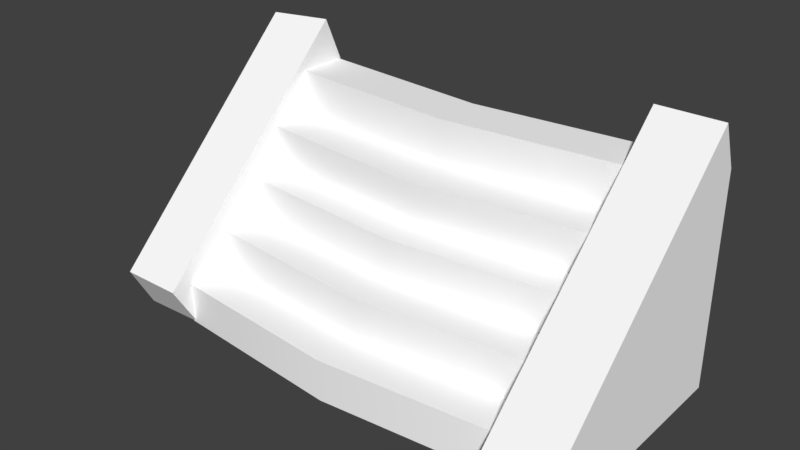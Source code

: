 # Source: Stairs2.blend  (saved by Blender 2.78.0; exported with 4.5.12 LTS)
import bpy
from mathutils import Matrix  # noqa: F401  (used for matrix-valued properties, if any)

bpy.ops.wm.read_factory_settings(use_empty=True)
scene = bpy.context.scene
scene.name = 'Scene'

# ---- collections
col_collection_1 = bpy.data.collections.new('Collection 1'); scene.collection.children.link(col_collection_1)

# ---- materials (node trees are filled in below, after node groups)
mat_atlas_01_003 = bpy.data.materials.new('atlas_01.003')
mat_atlas_01_003.alpha_threshold = 0.0
mat_atlas_01_003.use_transparent_shadow = False
mat_atlas_01_003.diffuse_color = (1.0, 1.0, 1.0, 1.0)
mat_atlas_01_003.roughness = 0.5

# ---- material node trees

# ---- world
world_world = bpy.data.worlds.new('World'); scene.world = world_world
world_world.color = (0.05088, 0.05088, 0.05088)
world_world.use_sun_shadow = False
world_world.sun_shadow_jitter_overblur = 0.0
world_world.cycles.sampling_method = 'MANUAL'

# ---- meshes
me_scene_006 = bpy.data.meshes.new('Scene.006')
me_scene_006.from_pydata([(7.629e-06, 40.36, 110.6), (-172.9, 40.27, 54.93), (7.629e-06, 40.27, 70.44), (-172.9, 40.36, 95.09), (172.9, 40.36, 95.09), (172.9, 40.27, 54.93), (7.629e-06, 0.0, 108.9), (-173.4, 0.0, 93.43), (173.4, 0.0, 93.43), (7.629e-06, 79.0, 68.28), (-172.9, 78.12, 11.49), (7.629e-06, 78.12, 27.0), (-172.9, 79.0, 52.77), (172.9, 79.0, 52.77), (172.9, 78.12, 11.49), (7.629e-06, 116.9, 26.85), (-172.9, 118.1, -21.68), (7.629e-06, 118.1, -6.166), (-172.9, 116.9, 11.34), (172.9, 116.9, 11.34), (172.9, 118.1, -21.68), (7.629e-06, 159.0, -1.335), (-172.9, 160.4, -55.72), (7.629e-06, 160.4, -40.21), (-172.9, 159.0, -16.84), (172.9, 159.0, -16.84), (172.9, 160.4, -55.72), (7.629e-06, 200.4, -43.86), (-173.4, 200.0, -106.6), (7.629e-06, 200.0, -91.06), (-172.9, 200.4, -59.37), (172.9, 200.4, -59.37), (173.4, 200.0, -106.6), (-170.0, 242.2, -90.07), (-170.0, 40.98, 116.7), (-230.0, 40.98, 116.7), (-230.0, 239.2, -83.61), (-170.0, 0.0, 92.57), (-230.0, 0.0, 94.31), (-230.0, 200.0, -105.7), (-170.0, 198.3, -108.9), (-170.0, 0.3623, -105.7), (-230.0, 0.3623, -105.7), (170.0, 42.05, 122.6), (170.0, 242.3, -87.74), (230.0, 242.3, -87.74), (230.0, 42.05, 122.6), (170.0, 0.0, 94.31), (230.0, 0.0, 94.31), (170.0, 198.4, -109.0), (230.0, 200.0, -105.7), (230.0, 0.362, -105.7), (170.0, 0.362, -105.7)], [], [(0, 2, 1), (1, 3, 0), (2, 0, 4), (4, 5, 2), (6, 0, 3), (3, 7, 6), (0, 6, 8), (8, 4, 0), (9, 11, 10), (10, 12, 9), (11, 9, 13), (13, 14, 11), (15, 17, 16), (16, 18, 15), (17, 15, 19), (19, 20, 17), (11, 15, 18), (18, 10, 11), (19, 15, 11), (11, 14, 19), (21, 23, 22), (22, 24, 21), (23, 21, 25), (25, 26, 23), (17, 21, 24), (24, 16, 17), (25, 21, 17), (17, 20, 25), (27, 29, 28), (28, 30, 27), (29, 27, 31), (31, 32, 29), (23, 27, 30), (30, 22, 23), (31, 27, 23), (23, 26, 31), (9, 2, 5), (5, 13, 9), (1, 2, 9), (9, 12, 1), (33, 35, 34), (33, 36, 35), (37, 35, 38), (37, 34, 35), (33, 39, 36), (33, 40, 39), (41, 40, 37), (42, 40, 41), (42, 39, 40), (42, 38, 39), (36, 38, 35), (36, 39, 38), (33, 37, 40), (33, 34, 37), (43, 45, 44), (43, 46, 45), (47, 46, 43), (47, 48, 46), (49, 43, 44), (49, 47, 43), (50, 44, 45), (50, 49, 44), (48, 45, 46), (48, 50, 45), (50, 48, 51), (49, 51, 52), (49, 50, 51), (47, 49, 52)])
me_scene_006.polygons.foreach_set('use_smooth', [True] * 68)
_k = set([(0, 3), (0, 4), (1, 2), (1, 9), (2, 5), (9, 12), (9, 13), (10, 11), (11, 14), (11, 19), (15, 18), (15, 19), (16, 17), (17, 20), (17, 25), (21, 24), (21, 25), (22, 23), (23, 26), (23, 31), (27, 30), (27, 31), (33, 34), (33, 36), (33, 40), (34, 35), (34, 37), (35, 36), (35, 37), (35, 38), (36, 39), (38, 39), (39, 40), (39, 42), (40, 41), (40, 42), (43, 44), (43, 46), (43, 47), (44, 45), (44, 49), (45, 46), (45, 50), (46, 48), (47, 49), (49, 50), (49, 52), (50, 51)])
me_scene_006.attributes.new('sharp_edge', 'BOOLEAN', 'EDGE').data.foreach_set('value', [ (min(e.vertices), max(e.vertices)) in _k for e in me_scene_006.edges])
_uv = me_scene_006.uv_layers.new(name='UVSet0')
_uv.uv.foreach_set('vector', [0.8009, 0.3359, 0.8009, 0.3419, 0.8237, 0.3419, 0.8237, 0.3419, 0.8237, 0.3359, 0.8009, 0.3359, 0.8009, 0.3419, 0.8009, 0.3359, 0.7782, 0.3359, 0.7782, 0.3359, 0.7782, 0.3419, 0.8009, 0.3419, 0.8009, 0.3299, 0.8009, 0.3359, 0.8237, 0.3359, 0.8237, 0.3359, 0.8237, 0.3299, 0.8009, 0.3299, 0.8009, 0.3359, 0.8009, 0.3299, 0.7782, 0.3299, 0.7782, 0.3299, 0.7782, 0.3359, 0.8009, 0.3359, 0.8009, 0.3479, 0.8009, 0.3539, 0.8237, 0.3539, 0.8237, 0.3539, 0.8237, 0.3479, 0.8009, 0.3479, 0.8009, 0.3539, 0.8009, 0.3479, 0.7782, 0.3479, 0.7782, 0.3479, 0.7782, 0.3539, 0.8009, 0.3539, 0.8009, 0.3599, 0.8009, 0.3659, 0.8237, 0.3659, 0.8237, 0.3659, 0.8237, 0.3599, 0.8009, 0.3599, 0.8009, 0.3659, 0.8009, 0.3599, 0.7782, 0.3599, 0.7782, 0.3599, 0.7782, 0.3659, 0.8009, 0.3659, 0.8009, 0.3539, 0.8009, 0.3599, 0.8237, 0.3599, 0.8237, 0.3599, 0.8237, 0.3539, 0.8009, 0.3539, 0.7782, 0.3599, 0.8009, 0.3599, 0.8009, 0.3539, 0.8009, 0.3539, 0.7782, 0.3539, 0.7782, 0.3599, 0.8009, 0.372, 0.8009, 0.378, 0.8237, 0.378, 0.8237, 0.378, 0.8237, 0.372, 0.8009, 0.372, 0.8009, 0.378, 0.8009, 0.372, 0.7782, 0.372, 0.7782, 0.372, 0.7782, 0.378, 0.8009, 0.378, 0.8009, 0.3659, 0.8009, 0.372, 0.8237, 0.372, 0.8237, 0.372, 0.8237, 0.3659, 0.8009, 0.3659, 0.7782, 0.372, 0.8009, 0.372, 0.8009, 0.3659, 0.8009, 0.3659, 0.7782, 0.3659, 0.7782, 0.372, 0.8009, 0.384, 0.8009, 0.39, 0.8237, 0.39, 0.8237, 0.39, 0.8237, 0.384, 0.8009, 0.384, 0.8009, 0.39, 0.8009, 0.384, 0.7782, 0.384, 0.7782, 0.384, 0.7782, 0.39, 0.8009, 0.39, 0.8009, 0.378, 0.8009, 0.384, 0.8237, 0.384, 0.8237, 0.384, 0.8237, 0.378, 0.8009, 0.378, 0.7782, 0.384, 0.8009, 0.384, 0.8009, 0.378, 0.8009, 0.378, 0.7782, 0.378, 0.7782, 0.384, 0.8009, 0.3479, 0.8009, 0.3419, 0.7782, 0.3419, 0.7782, 0.3419, 0.7782, 0.3479, 0.8009, 0.3479, 0.8237, 0.3419, 0.8009, 0.3419, 0.8009, 0.3479, 0.8009, 0.3479, 0.8237, 0.3479, 0.8237, 0.3419, 0.9985, 0.3966, 0.9282, 0.3817, 0.9282, 0.3966, 0.9985, 0.3966, 0.9985, 0.3817, 0.9282, 0.3817, 0.9227, 0.3981, 0.9376, 0.4098, 0.9376, 0.3981, 0.9227, 0.3981, 0.9227, 0.4098, 0.9376, 0.4098, 0.9011, 0.4036, 0.8897, 0.3945, 0.8897, 0.4036, 0.9011, 0.4036, 0.9011, 0.3937, 0.8897, 0.3945, 0.9011, 0.3563, 0.9011, 0.3937, 0.9393, 0.3563, 0.8897, 0.3563, 0.9011, 0.3937, 0.9011, 0.3563, 0.8897, 0.3563, 0.8897, 0.3945, 0.9011, 0.3937, 0.8897, 0.3563, 0.8514, 0.3563, 0.8897, 0.3945, 0.8897, 0.4036, 0.8514, 0.3563, 0.8514, 0.3655, 0.8897, 0.4036, 0.8897, 0.3945, 0.8514, 0.3563, 0.9011, 0.4036, 0.9393, 0.3563, 0.9011, 0.3937, 0.9011, 0.4036, 0.9393, 0.3651, 0.9393, 0.3563, 0.9282, 0.3966, 0.9985, 0.3817, 0.9985, 0.3966, 0.9282, 0.3966, 0.9282, 0.3817, 0.9985, 0.3817, 0.9227, 0.3981, 0.9376, 0.4098, 0.9227, 0.4098, 0.9227, 0.3981, 0.9376, 0.3981, 0.9376, 0.4098, 0.9011, 0.3928, 0.9393, 0.3651, 0.9011, 0.4036, 0.9011, 0.3928, 0.9393, 0.3563, 0.9393, 0.3651, 0.8897, 0.3945, 0.9011, 0.4036, 0.8897, 0.4036, 0.8897, 0.3945, 0.9011, 0.3928, 0.9011, 0.4036, 0.8514, 0.3563, 0.8897, 0.4036, 0.8514, 0.3655, 0.8514, 0.3563, 0.8884, 0.3931, 0.8897, 0.4036, 0.8897, 0.3945, 0.8514, 0.3563, 0.8897, 0.3563, 0.9011, 0.3928, 0.8897, 0.3563, 0.9011, 0.3563, 0.9011, 0.3928, 0.8897, 0.3945, 0.8897, 0.3563, 0.9393, 0.3563, 0.9011, 0.3928, 0.9011, 0.3563])
me_scene_006.materials.append(mat_atlas_01_003)
me_scene_006.use_remesh_preserve_volume = False
me_scene_006.use_remesh_preserve_attributes = False
me_scene_006.use_mirror_vertex_groups = False
me_scene_006.update()
me_scene_006.normals_split_custom_set([tuple(v) for v in zip(*[iter([3.987e-07, 1.0, 2.012e-05, 7.631e-08, 1.0, 2.011e-05, -8.597e-07, 1.0, 1.076e-05, -8.597e-07, 1.0, 1.076e-05, -8.518e-07, 1.0, 1.074e-05, 3.987e-07, 1.0, 2.012e-05, 7.631e-08, 1.0, 2.011e-05, 3.987e-07, 1.0, 2.012e-05, 1.246e-06, 1.0, 1.079e-05, 1.246e-06, 1.0, 1.079e-05, 1.466e-06, 1.0, 1.073e-05, 7.631e-08, 1.0, 2.011e-05, 1.309e-06, 1.603e-05, 1.0, -1.25e-06, 2.037e-05, 1.0, -0.1603, -8.656e-06, 0.9871, -0.1603, -8.656e-06, 0.9871, -0.1603, -1.669e-06, 0.9871, 1.309e-06, 1.603e-05, 1.0, -1.25e-06, 2.037e-05, 1.0, 1.309e-06, 1.603e-05, 1.0, 0.1603, -1.753e-06, 0.9871, 0.1603, -1.753e-06, 0.9871, 0.1603, 1.222e-05, 0.9871, -1.25e-06, 2.037e-05, 1.0, 1.663e-06, 1.0, 1.185e-05, -1.276e-06, 1.0, 1.159e-05, -7.149e-07, 1.0, -6.912e-06, -7.149e-07, 1.0, -6.912e-06, -3.681e-07, 1.0, -6.877e-06, 1.663e-06, 1.0, 1.185e-05, -1.276e-06, 1.0, 1.159e-05, 1.663e-06, 1.0, 1.185e-05, -1.035e-07, 1.0, -6.778e-06, -1.035e-07, 1.0, -6.778e-06, 2.158e-06, 1.0, -6.979e-06, -1.276e-06, 1.0, 1.159e-05, -1.976e-06, 1.0, -5.707e-06, -6.161e-07, 1.0, -6.34e-06, -1.381e-06, 1.0, 1.344e-06, -1.381e-06, 1.0, 1.344e-06, 1.628e-06, 1.0, 1.691e-06, -1.976e-06, 1.0, -5.707e-06, -6.161e-07, 1.0, -6.34e-06, -1.976e-06, 1.0, -5.707e-06, 4.263e-07, 1.0, 8.677e-07, 4.263e-07, 1.0, 8.677e-07, 2.603e-07, 1.0, 8.792e-07, -6.161e-07, 1.0, -6.34e-06, -4.833e-06, 3.33e-06, 1.0, -4.809e-07, -1.032e-05, 1.0, -0.1603, -3.836e-07, 0.9871, -0.1603, -3.836e-07, 0.9871, -0.1603, -3.285e-06, 0.9871, -4.833e-06, 3.33e-06, 1.0, 0.1603, -4.372e-06, 0.9871, -4.809e-07, -1.032e-05, 1.0, -4.833e-06, 3.33e-06, 1.0, 1.134e-05, 4.446e-06, 1.0, 0.1603, -3.669e-06, 0.9871, 0.1603, 3.362e-06, 0.9871, -1.812e-06, 1.0, -1.321e-05, -5.36e-07, 1.0, -1.375e-05, 2.049e-07, 1.0, -1.698e-05, 2.049e-07, 1.0, -1.698e-05, 2.946e-06, 1.0, -1.672e-05, -1.812e-06, 1.0, -1.321e-05, -5.36e-07, 1.0, -1.375e-05, -1.812e-06, 1.0, -1.321e-05, -1.116e-06, 1.0, -1.701e-05, -1.116e-06, 1.0, -1.701e-05, -1.382e-06, 1.0, -1.682e-05, -5.36e-07, 1.0, -1.375e-05, -4.135e-07, 7.51e-06, 1.0, -6.232e-06, -5.431e-06, 1.0, -0.1603, 1.283e-05, 0.9871, -0.1603, 1.283e-05, 0.9871, -0.1603, 1.194e-05, 0.9871, -4.135e-07, 7.51e-06, 1.0, 0.1603, 9.313e-06, 0.9871, -6.232e-06, -5.431e-06, 1.0, -4.135e-07, 7.51e-06, 1.0, -3.372e-06, 2.718e-05, 1.0, 0.1603, 1.32e-05, 0.9871, 0.1603, 6.326e-06, 0.9871, 5.154e-07, 1.0, -1.267e-05, 6.257e-08, 1.0, -1.265e-05, -1.944e-07, 1.0, -6.121e-07, -1.944e-07, 1.0, -6.121e-07, 8.862e-07, 1.0, -2.222e-06, 5.154e-07, 1.0, -1.267e-05, 6.257e-08, 1.0, -1.265e-05, 5.154e-07, 1.0, -1.267e-05, 1.973e-07, 1.0, 4.11e-07, 1.973e-07, 1.0, 4.11e-07, 3.945e-07, 1.0, -1.117e-06, 6.257e-08, 1.0, -1.265e-05, 4.049e-06, -1.957e-05, 1.0, -4.808e-06, 9.432e-06, 1.0, -0.1603, 7.094e-06, 0.9871, -0.1603, 7.094e-06, 0.9871, -0.1603, 8.501e-06, 0.9871, 4.049e-06, -1.957e-05, 1.0, 0.1602, -2.332e-06, 0.9871, -4.808e-06, 9.432e-06, 1.0, 4.049e-06, -1.957e-05, 1.0, -3.923e-06, 3.263e-06, 1.0, 0.1603, 8.088e-06, 0.9871, 0.1603, 6.542e-06, 0.9871, 5.001e-07, 5.219e-06, 1.0, 2.287e-06, 1.298e-05, 1.0, 0.1603, -7.291e-06, 0.9871, 0.1603, -7.291e-06, 0.9871, 0.1603, -9.995e-06, 0.9871, 5.001e-07, 5.219e-06, 1.0, -0.1603, 1.263e-06, 0.9871, 2.287e-06, 1.298e-05, 1.0, 5.001e-07, 5.219e-06, 1.0, -2.398e-05, 4.347e-06, 1.0, -0.1603, -1.083e-05, 0.9871, -0.1603, -8.143e-06, 0.9871, 0.02003, 0.7136, 0.7003, 0.02003, 0.7136, 0.7003, 0.02004, 0.7136, 0.7003, 0.02003, 0.7136, 0.7003, 0.02005, 0.7136, 0.7003, 0.02003, 0.7136, 0.7003, 0.01259, -0.4931, 0.8699, 0.01259, -0.4931, 0.8699, 0.01259, -0.4931, 0.8699, 0.01259, -0.4931, 0.8699, 0.01259, -0.4931, 0.8699, 0.01259, -0.4931, 0.8699, -0.07681, 0.4405, -0.8945, -0.07679, 0.4405, -0.8945, -0.07679, 0.4405, -0.8945, -0.07681, 0.4405, -0.8945, -0.07679, 0.4405, -0.8945, -0.07679, 0.4405, -0.8945, 1.0, -1.194e-06, -1.972e-09, 1.0, -2.116e-06, -8.433e-07, 1.0, -4.314e-06, -3.548e-06, -0.02688, -0.008067, -0.9996, -0.02688, -0.008071, -0.9996, -0.02688, -0.008068, -0.9996, -0.02686, -0.008074, -0.9996, -0.02686, -0.008074, -0.9996, -0.02686, -0.008076, -0.9996, -1.0, 0.0, 0.0, -1.0, 0.0, 0.0, -1.0, 0.0, 0.0, -1.0, 4.043e-06, 3.871e-06, -1.0, 5.502e-06, 6.437e-06, -1.0, 5.717e-06, 6.815e-06, -1.0, 4.043e-06, 3.871e-06, -1.0, 3.824e-06, 3.485e-06, -1.0, 5.502e-06, 6.437e-06, 1.0, -3.007e-06, -1.814e-06, 1.0, -4.314e-06, -3.548e-06, 1.0, -2.116e-06, -8.433e-07, 1.0, -3.007e-06, -1.814e-06, 1.0, -6.598e-06, -6.18e-06, 1.0, -4.314e-06, -3.548e-06, 0.0, 0.7242, 0.6896, 0.0, 0.7242, 0.6896, 0.0, 0.7242, 0.6896, 0.0, 0.7242, 0.6896, 0.0, 0.7242, 0.6896, 0.0, 0.7242, 0.6896, 0.0, -0.558, 0.8298, 0.0, -0.558, 0.8298, 0.0, -0.558, 0.8298, 0.0, -0.558, 0.8298, 0.0, -0.558, 0.8298, 0.0, -0.558, 0.8298, -1.0, -2.166e-06, -1.67e-06, -1.0, -5.839e-06, -4.336e-06, -1.0, -1.736e-06, -1.358e-06, -1.0, -2.166e-06, -1.67e-06, -1.0, -6.275e-06, -4.653e-06, -1.0, -5.839e-06, -4.336e-06, 0.01986, 0.414, -0.9101, 0.01987, 0.414, -0.9101, 0.01986, 0.414, -0.9101, 0.01986, 0.414, -0.9101, 0.01986, 0.414, -0.9101, 0.01987, 0.414, -0.9101, 1.0, 3.806e-06, 3.563e-06, 1.0, 6.332e-06, 6.429e-06, 1.0, 5.923e-06, 5.477e-06, 1.0, 3.806e-06, 3.563e-06, 1.0, 4.564e-06, 4.694e-06, 1.0, 6.332e-06, 6.429e-06, 1.0, 4.564e-06, 4.694e-06, 1.0, 3.806e-06, 3.563e-06, 1.0, 0.0, 0.0, 0.02788, -0.008389, -0.9996, 0.02788, -0.008388, -0.9996, 0.02789, -0.008387, -0.9996, 0.02788, -0.008389, -0.9996, 0.02788, -0.008391, -0.9996, 0.02788, -0.008388, -0.9996, -1.0, -1.485e-06, -2.789e-09, -1.0, -1.485e-06, -2.789e-09, -1.0, -1.485e-06, -2.789e-09])] * 3)])

# ---- objects
ob_mobile_stair_tile_2_wide = bpy.data.objects.new('mobile_stair_tile_2_wide', me_scene_006)

# ---- transforms, parenting, visibility, modifiers, constraints
ob_mobile_stair_tile_2_wide.location = (0.0, 0.0, 0.0)
ob_mobile_stair_tile_2_wide.rotation_euler = (1.571, -0.0, 0.0)
ob_mobile_stair_tile_2_wide.scale = (0.01, 0.01, 0.01)
ob_mobile_stair_tile_2_wide.color = (0.8, 0.8, 0.8, 1.0)
ob_mobile_stair_tile_2_wide.lineart.crease_threshold = 0.0

# ---- collection membership
col_collection_1.objects.link(ob_mobile_stair_tile_2_wide)

# ---- scene / render settings (as saved in the file)
scene.frame_start = 1; scene.frame_end = 250; scene.frame_set(1)
scene.render.engine = 'BLENDER_EEVEE_NEXT'
scene.render.resolution_percentage = 50
scene.render.fps = 25
scene.render.dither_intensity = 0.0
scene.cycles.use_denoising = False
scene.cycles.samples = 128
scene.cycles.sampling_pattern = 'TABULATED_SOBOL'
scene.cycles.light_sampling_threshold = 0.0
scene.cycles.use_adaptive_sampling = False
scene.cycles.use_light_tree = False
scene.cycles.blur_glossy = 0.0
scene.cycles.sample_clamp_indirect = 0.0
scene.view_settings.view_transform = 'Standard'
bpy.context.view_layer.update()

# ---- added for rendering (the .blend has no active camera and no usable light): camera, sun
cam_auto = bpy.data.cameras.new('AutoCamera')
cam_auto.lens = 50.0
cam_auto.sensor_width = 36.0
cam_auto.clip_end = 1000.0
ob_auto_camera = bpy.data.objects.new('AutoCamera', cam_auto)
scene.collection.objects.link(ob_auto_camera)
ob_auto_camera.location = (5.26628, -6.38735, 5.42475)
ob_auto_camera.rotation_euler = (1.09748, -7.21219e-08, 0.694738)
scene.camera = ob_auto_camera
light_auto_sun = bpy.data.lights.new('AutoSun', 'SUN')
light_auto_sun.energy = 3.0
light_auto_sun.angle = 0.0523599
ob_auto_sun = bpy.data.objects.new('AutoSun', light_auto_sun)
scene.collection.objects.link(ob_auto_sun)
ob_auto_sun.rotation_euler = (0.872665, 0.174533, 0.523599)
bpy.context.view_layer.update()
